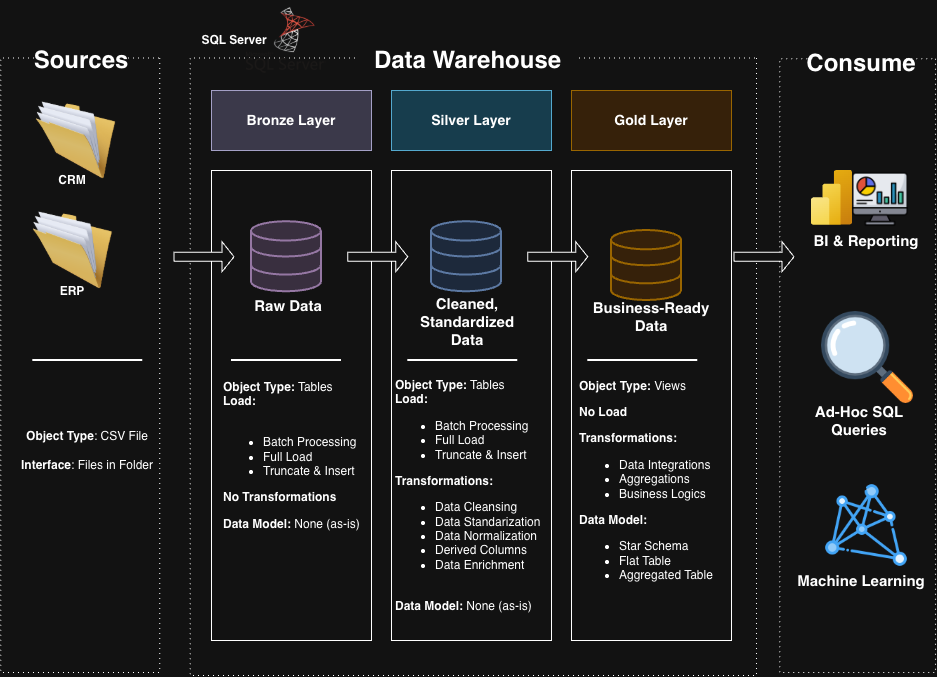

The diagram above was exported from draw.io. Its source (the exported page's mxGraphModel, read from the mxfile embedded in the PNG):
<mxGraphModel dx="1603" dy="789" grid="1" gridSize="10" guides="1" tooltips="1" connect="1" arrows="1" fold="1" page="0" pageScale="1" pageWidth="850" pageHeight="1100" background="#FFFFFF" math="0" shadow="0">
  <root>
    <mxCell id="0" />
    <mxCell id="1" parent="0" />
    <mxCell id="_1Ep6hV82EHjNj9dqa6f-2" parent="1" style="rounded=0;whiteSpace=wrap;html=1;rotation=90;strokeColor=default;dashed=1;dashPattern=1 4;strokeWidth=1;movable=1;resizable=1;rotatable=1;deletable=1;editable=1;locked=0;connectable=1;" value="" vertex="1">
      <mxGeometry height="158.89" width="614.37" x="-248.49" y="375.26" as="geometry" />
    </mxCell>
    <mxCell id="_1Ep6hV82EHjNj9dqa6f-3" parent="1" style="rounded=0;whiteSpace=wrap;html=1;strokeColor=none;" value="&lt;h1&gt;Sources&lt;/h1&gt;" vertex="1">
      <mxGeometry height="60" width="90" x="14.540000000000003" y="120" as="geometry" />
    </mxCell>
    <mxCell id="_1Ep6hV82EHjNj9dqa6f-4" parent="1" style="rounded=0;whiteSpace=wrap;html=1;rotation=90;strokeColor=default;dashed=1;dashPattern=1 4;strokeWidth=1;gradientColor=none;fillColor=default;glass=0;shadow=0;" value="" vertex="1">
      <mxGeometry height="566.25" width="617.49" x="143.14" y="173.14" as="geometry" />
    </mxCell>
    <mxCell id="_1Ep6hV82EHjNj9dqa6f-5" parent="1" style="rounded=0;whiteSpace=wrap;html=1;strokeColor=none;" value="&lt;h1&gt;Data Warehouse&lt;/h1&gt;" vertex="1">
      <mxGeometry height="60" width="219" x="336.75" y="120" as="geometry" />
    </mxCell>
    <mxCell id="_1Ep6hV82EHjNj9dqa6f-6" parent="1" style="rounded=0;whiteSpace=wrap;html=1;rotation=90;strokeColor=default;dashed=1;dashPattern=1 4;strokeWidth=1;" value="" vertex="1">
      <mxGeometry height="155.63" width="613.93" x="529.1" y="377.29" as="geometry" />
    </mxCell>
    <mxCell id="_1Ep6hV82EHjNj9dqa6f-7" parent="1" style="rounded=0;whiteSpace=wrap;html=1;strokeColor=none;" value="&lt;h1&gt;Consume&lt;/h1&gt;&lt;div&gt;&lt;br&gt;&lt;/div&gt;" vertex="1">
      <mxGeometry height="60" width="90" x="795" y="130" as="geometry" />
    </mxCell>
    <mxCell id="_1Ep6hV82EHjNj9dqa6f-8" parent="1" style="rounded=0;whiteSpace=wrap;html=1;fillColor=#d0cee2;strokeColor=#56517e;" value="&lt;h3&gt;&lt;b&gt;&lt;font&gt;Bronze Layer&lt;/font&gt;&lt;/b&gt;&lt;/h3&gt;" vertex="1">
      <mxGeometry height="60" width="160" x="190" y="180" as="geometry" />
    </mxCell>
    <mxCell id="_1Ep6hV82EHjNj9dqa6f-9" parent="1" style="rounded=0;whiteSpace=wrap;html=1;fillColor=#b1ddf0;strokeColor=#10739e;" value="&lt;h3&gt;Silver Layer&lt;/h3&gt;" vertex="1">
      <mxGeometry height="60" width="160" x="370" y="180" as="geometry" />
    </mxCell>
    <mxCell id="_1Ep6hV82EHjNj9dqa6f-10" parent="1" style="rounded=0;whiteSpace=wrap;html=1;fillColor=#ffe6cc;strokeColor=#d79b00;" value="&lt;h3&gt;Gold Layer&lt;/h3&gt;" vertex="1">
      <mxGeometry height="60" width="160" x="550" y="180" as="geometry" />
    </mxCell>
    <mxCell id="_1Ep6hV82EHjNj9dqa6f-11" parent="1" style="rounded=0;whiteSpace=wrap;html=1;" value="&lt;h3&gt;&lt;br&gt;&lt;/h3&gt;" vertex="1">
      <mxGeometry height="470" width="160" x="190" y="260" as="geometry" />
    </mxCell>
    <mxCell id="_1Ep6hV82EHjNj9dqa6f-12" parent="1" style="rounded=0;whiteSpace=wrap;html=1;" value="&lt;h3&gt;&lt;br&gt;&lt;/h3&gt;" vertex="1">
      <mxGeometry height="470" width="160" x="370" y="260" as="geometry" />
    </mxCell>
    <mxCell id="_1Ep6hV82EHjNj9dqa6f-13" parent="1" style="rounded=0;whiteSpace=wrap;html=1;" value="&lt;h3&gt;&lt;br&gt;&lt;/h3&gt;" vertex="1">
      <mxGeometry height="470" width="160" x="550" y="260" as="geometry" />
    </mxCell>
    <mxCell id="_1Ep6hV82EHjNj9dqa6f-15" parent="1" style="image;html=1;image=img/lib/clip_art/general/Full_Folder_128x128.png" value="&lt;h4&gt;&lt;br&gt;&lt;/h4&gt;" vertex="1">
      <mxGeometry height="80" width="80" x="14.54" y="190" as="geometry" />
    </mxCell>
    <mxCell id="_1Ep6hV82EHjNj9dqa6f-21" parent="1" style="rounded=0;whiteSpace=wrap;html=1;fillColor=none;strokeColor=none;" value="&lt;h4&gt;CRM&lt;/h4&gt;" vertex="1">
      <mxGeometry height="60" width="80" x="11.249999999999998" y="240" as="geometry" />
    </mxCell>
    <mxCell id="_1Ep6hV82EHjNj9dqa6f-22" parent="1" style="image;html=1;image=img/lib/clip_art/general/Full_Folder_128x128.png" value="&lt;h4&gt;&lt;br&gt;&lt;/h4&gt;" vertex="1">
      <mxGeometry height="80" width="80" x="11.250000000000002" y="300" as="geometry" />
    </mxCell>
    <mxCell id="_1Ep6hV82EHjNj9dqa6f-23" parent="1" style="rounded=0;whiteSpace=wrap;html=1;fillColor=none;strokeColor=none;" value="&lt;h4&gt;ERP&lt;/h4&gt;" vertex="1">
      <mxGeometry height="60" width="80" x="11.250000000000002" y="350.63" as="geometry" />
    </mxCell>
    <mxCell id="_1Ep6hV82EHjNj9dqa6f-25" parent="1" style="line;strokeWidth=2;html=1;" value="" vertex="1">
      <mxGeometry height="10" width="110" x="11.25" y="445" as="geometry" />
    </mxCell>
    <mxCell id="_1Ep6hV82EHjNj9dqa6f-26" parent="1" style="rounded=0;whiteSpace=wrap;html=1;fillColor=none;strokeColor=none;" value="&lt;b&gt;Object Type&lt;/b&gt;: CSV File&lt;div&gt;&lt;br&gt;&lt;b&gt;Interface&lt;/b&gt;: Files in Folder&lt;/div&gt;" vertex="1">
      <mxGeometry height="60" width="140" x="-3.75" y="510" as="geometry" />
    </mxCell>
    <mxCell id="_1Ep6hV82EHjNj9dqa6f-27" parent="1" style="html=1;verticalLabelPosition=bottom;align=center;labelBackgroundColor=#ffffff;verticalAlign=top;strokeWidth=2;strokeColor=#9673a6;shadow=0;dashed=0;shape=mxgraph.ios7.icons.data;fillColor=#e1d5e7;" value="" vertex="1">
      <mxGeometry height="70" width="70" x="230" y="311.25" as="geometry" />
    </mxCell>
    <mxCell id="_1Ep6hV82EHjNj9dqa6f-28" parent="1" style="html=1;verticalLabelPosition=bottom;align=center;labelBackgroundColor=#ffffff;verticalAlign=top;strokeWidth=2;strokeColor=#d79b00;shadow=0;dashed=0;shape=mxgraph.ios7.icons.data;fillColor=#ffe6cc;" value="" vertex="1">
      <mxGeometry height="70" width="70" x="590" y="320" as="geometry" />
    </mxCell>
    <mxCell id="_1Ep6hV82EHjNj9dqa6f-29" parent="1" style="html=1;verticalLabelPosition=bottom;align=center;labelBackgroundColor=#ffffff;verticalAlign=top;strokeWidth=2;strokeColor=#6c8ebf;shadow=0;dashed=0;shape=mxgraph.ios7.icons.data;fillColor=#dae8fc;" value="" vertex="1">
      <mxGeometry height="70" width="70" x="410" y="311.25" as="geometry" />
    </mxCell>
    <mxCell id="_1Ep6hV82EHjNj9dqa6f-30" parent="1" style="shape=singleArrow;whiteSpace=wrap;html=1;" value="" vertex="1">
      <mxGeometry height="30" width="60" x="152.5" y="331.25" as="geometry" />
    </mxCell>
    <mxCell id="_1Ep6hV82EHjNj9dqa6f-32" parent="1" style="shape=singleArrow;whiteSpace=wrap;html=1;" value="" vertex="1">
      <mxGeometry height="30" width="60" x="326.25" y="331.25" as="geometry" />
    </mxCell>
    <mxCell id="_1Ep6hV82EHjNj9dqa6f-34" parent="1" style="shape=singleArrow;whiteSpace=wrap;html=1;" value="" vertex="1">
      <mxGeometry height="30" width="60" x="506.25" y="331.25" as="geometry" />
    </mxCell>
    <mxCell id="_1Ep6hV82EHjNj9dqa6f-35" parent="1" style="shape=singleArrow;whiteSpace=wrap;html=1;" value="" vertex="1">
      <mxGeometry height="30" width="60" x="712.51" y="331.25" as="geometry" />
    </mxCell>
    <mxCell id="_1Ep6hV82EHjNj9dqa6f-36" parent="1" style="rounded=0;whiteSpace=wrap;html=1;fillColor=none;strokeColor=none;" value="&lt;h4&gt;&lt;font style=&quot;font-size: 15px;&quot;&gt;Raw Data&lt;/font&gt;&lt;/h4&gt;" vertex="1">
      <mxGeometry height="50" width="120" x="206.88" y="370" as="geometry" />
    </mxCell>
    <mxCell id="_1Ep6hV82EHjNj9dqa6f-37" parent="1" style="rounded=0;whiteSpace=wrap;html=1;fillColor=none;strokeColor=none;" value="&lt;h4&gt;&lt;p dir=&quot;auto&quot; style=&quot;white-space: pre-wrap;&quot;&gt;&lt;font style=&quot;font-size: 15px;&quot;&gt;Cleaned, Standardized Data&lt;/font&gt;&lt;/p&gt;&lt;/h4&gt;" vertex="1">
      <mxGeometry height="50" width="120" x="386.25" y="386.25" as="geometry" />
    </mxCell>
    <mxCell id="_1Ep6hV82EHjNj9dqa6f-38" parent="1" style="rounded=0;whiteSpace=wrap;html=1;fillColor=none;strokeColor=none;" value="&lt;h4&gt;&lt;p dir=&quot;auto&quot; style=&quot;white-space: pre-wrap;&quot;&gt;&lt;strong&gt;&lt;font style=&quot;font-size: 15px;&quot;&gt;Business-Ready Data&lt;/font&gt;&lt;/strong&gt;&lt;/p&gt;&lt;br/&gt;&lt;p dir=&quot;auto&quot; style=&quot;white-space: pre-wrap;&quot;&gt;&lt;/p&gt;&lt;/h4&gt;" vertex="1">
      <mxGeometry height="50" width="120" x="570" y="395" as="geometry" />
    </mxCell>
    <mxCell id="_1Ep6hV82EHjNj9dqa6f-41" parent="1" style="line;strokeWidth=2;html=1;" value="" vertex="1">
      <mxGeometry height="10" width="110" x="210" y="445" as="geometry" />
    </mxCell>
    <mxCell id="_1Ep6hV82EHjNj9dqa6f-42" parent="1" style="line;strokeWidth=2;html=1;" value="" vertex="1">
      <mxGeometry height="10" width="110" x="386.25" y="445" as="geometry" />
    </mxCell>
    <mxCell id="_1Ep6hV82EHjNj9dqa6f-43" parent="1" style="line;strokeWidth=2;html=1;" value="" vertex="1">
      <mxGeometry height="10" width="110" x="566.25" y="445" as="geometry" />
    </mxCell>
    <mxCell id="_1Ep6hV82EHjNj9dqa6f-44" parent="1" style="rounded=0;whiteSpace=wrap;html=1;align=left;strokeColor=none;fillColor=none;" value="&lt;p dir=&quot;auto&quot; style=&quot;text-wrap-mode: wrap;&quot;&gt;&lt;/p&gt;&lt;div style=&quot;text-align: justify;&quot;&gt;&lt;p dir=&quot;auto&quot; style=&quot;white-space: pre-wrap;&quot;&gt;&lt;strong&gt;Object Type:&lt;/strong&gt; Tables&lt;br&gt;&lt;strong&gt;Load:&lt;/strong&gt;&lt;/p&gt;&lt;ul dir=&quot;auto&quot;&gt;&lt;br&gt;&lt;li&gt;Batch Processing&lt;/li&gt;&lt;li&gt;Full Load&lt;/li&gt;&lt;li&gt;Truncate &amp;amp; Insert&lt;/li&gt;&lt;/ul&gt;&lt;p dir=&quot;auto&quot; style=&quot;white-space: pre-wrap;&quot;&gt;&lt;strong&gt;No Transformations&lt;/strong&gt;&lt;/p&gt;&lt;p dir=&quot;auto&quot; style=&quot;white-space: pre-wrap;&quot;&gt;&lt;strong&gt;Data Model:&lt;/strong&gt; None (as-is)&lt;/p&gt;&lt;/div&gt;" vertex="1">
      <mxGeometry height="180" width="140" x="200" y="455" as="geometry" />
    </mxCell>
    <mxCell id="_1Ep6hV82EHjNj9dqa6f-45" parent="1" style="rounded=0;whiteSpace=wrap;html=1;align=left;strokeColor=none;fillColor=none;" value="&lt;p dir=&quot;auto&quot; style=&quot;text-wrap-mode: wrap;&quot;&gt;&lt;/p&gt;&lt;div style=&quot;&quot;&gt;&lt;p dir=&quot;auto&quot; style=&quot;white-space: pre-wrap;&quot;&gt;&lt;/p&gt;&lt;div style=&quot;&quot;&gt;&lt;strong style=&quot;background-color: transparent; color: light-dark(rgb(0, 0, 0), rgb(255, 255, 255));&quot;&gt;Object Type:&lt;/strong&gt;&lt;span style=&quot;background-color: transparent; color: light-dark(rgb(0, 0, 0), rgb(255, 255, 255));&quot;&gt; Tables&lt;/span&gt;&lt;/div&gt;&lt;strong&gt;&lt;div style=&quot;&quot;&gt;&lt;strong style=&quot;background-color: transparent; color: light-dark(rgb(0, 0, 0), rgb(255, 255, 255));&quot;&gt;Load:&lt;/strong&gt;&lt;/div&gt;&lt;/strong&gt;&lt;ul dir=&quot;auto&quot;&gt;&lt;li style=&quot;&quot;&gt;Batch Processing&lt;/li&gt;&lt;li style=&quot;&quot;&gt;Full Load&lt;/li&gt;&lt;li style=&quot;&quot;&gt;Truncate &amp;amp; Insert&lt;/li&gt;&lt;/ul&gt;&lt;p dir=&quot;auto&quot; style=&quot;white-space: pre-wrap;&quot;&gt;&lt;strong&gt;Transformations:&lt;/strong&gt;&lt;/p&gt;&lt;ul dir=&quot;auto&quot;&gt;&lt;li style=&quot;&quot;&gt;Data Cleansing&lt;/li&gt;&lt;li style=&quot;&quot;&gt;Data Standarization&lt;/li&gt;&lt;li style=&quot;&quot;&gt;Data Normalization&lt;/li&gt;&lt;li style=&quot;&quot;&gt;Derived Columns&lt;/li&gt;&lt;li style=&quot;&quot;&gt;Data Enrichment&lt;/li&gt;&lt;div style=&quot;&quot;&gt;&lt;br&gt;&lt;/div&gt;&lt;/ul&gt;&lt;p dir=&quot;auto&quot; style=&quot;white-space: pre-wrap;&quot;&gt;&lt;strong&gt;Data Model:&lt;/strong&gt; None (as-is)&lt;/p&gt;&lt;/div&gt;" vertex="1">
      <mxGeometry height="280" width="160" x="371.88" y="445" as="geometry" />
    </mxCell>
    <mxCell id="_1Ep6hV82EHjNj9dqa6f-46" parent="1" style="rounded=0;whiteSpace=wrap;html=1;align=left;strokeColor=none;fillColor=none;" value="&lt;p dir=&quot;auto&quot; style=&quot;text-wrap-mode: wrap;&quot;&gt;&lt;/p&gt;&lt;div style=&quot;&quot;&gt;&lt;p dir=&quot;auto&quot; style=&quot;white-space: pre-wrap;&quot;&gt;&lt;/p&gt;&lt;div style=&quot;&quot;&gt;&lt;p dir=&quot;auto&quot; style=&quot;white-space: pre-wrap;&quot;&gt;&lt;strong&gt;Object Type:&lt;/strong&gt; Views&lt;/p&gt;&lt;p dir=&quot;auto&quot; style=&quot;white-space: pre-wrap;&quot;&gt;&lt;strong&gt;No Load&lt;/strong&gt;&lt;/p&gt;&lt;p dir=&quot;auto&quot; style=&quot;white-space: pre-wrap;&quot;&gt;&lt;strong&gt;Transformations:&lt;/strong&gt;&lt;/p&gt;&lt;ul dir=&quot;auto&quot;&gt;&lt;li&gt;Data Integrations&lt;/li&gt;&lt;li&gt;Aggregations&lt;/li&gt;&lt;li&gt;Business Logics&lt;/li&gt;&lt;/ul&gt;&lt;p dir=&quot;auto&quot; style=&quot;white-space: pre-wrap;&quot;&gt;&lt;strong&gt;Data Model:&lt;/strong&gt;&lt;/p&gt;&lt;ul dir=&quot;auto&quot;&gt;&lt;li&gt;Star Schema&lt;/li&gt;&lt;li&gt;Flat Table&lt;/li&gt;&lt;li&gt;Aggregated Table&lt;/li&gt;&lt;/ul&gt;&lt;/div&gt;&lt;/div&gt;" vertex="1">
      <mxGeometry height="250" width="140" x="555.75" y="445" as="geometry" />
    </mxCell>
    <mxCell id="_1Ep6hV82EHjNj9dqa6f-47" parent="1" style="image;aspect=fixed;html=1;points=[];align=center;fontSize=12;image=img/lib/azure2/analytics/Power_BI_Embedded.svg;" value="" vertex="1">
      <mxGeometry height="54.67" width="41" x="790" y="260.00000000000006" as="geometry" />
    </mxCell>
    <mxCell id="_1Ep6hV82EHjNj9dqa6f-48" parent="1" style="shape=image;verticalLabelPosition=bottom;labelBackgroundColor=default;verticalAlign=top;aspect=fixed;imageAspect=0;image=data:image/png,(base64 omitted: 7148 chars);" value="" vertex="1">
      <mxGeometry height="58" width="58" x="830" y="260" as="geometry" />
    </mxCell>
    <mxCell id="_1Ep6hV82EHjNj9dqa6f-52" parent="1" style="shape=image;verticalLabelPosition=bottom;labelBackgroundColor=default;verticalAlign=top;aspect=fixed;imageAspect=0;image=data:image/png,(base64 omitted: 11700 chars);" value="" vertex="1">
      <mxGeometry height="90" width="90" x="800" y="570" as="geometry" />
    </mxCell>
    <mxCell id="_1Ep6hV82EHjNj9dqa6f-53" parent="1" style="shape=image;verticalLabelPosition=bottom;labelBackgroundColor=default;verticalAlign=top;aspect=fixed;imageAspect=0;image=data:image/png,(base64 omitted: 9628 chars);" value="" vertex="1">
      <mxGeometry height="92" width="92" x="800" y="401" as="geometry" />
    </mxCell>
    <mxCell id="_1Ep6hV82EHjNj9dqa6f-54" parent="1" style="rounded=0;whiteSpace=wrap;html=1;fillColor=none;strokeColor=none;" value="&lt;p dir=&quot;auto&quot; style=&quot;white-space: pre-wrap;&quot;&gt;&lt;b&gt;&lt;font style=&quot;font-size: 15px;&quot;&gt;BI &amp;amp; Reporting&lt;/font&gt;&lt;/b&gt;&lt;/p&gt;" vertex="1">
      <mxGeometry height="60" width="120" x="785" y="300" as="geometry" />
    </mxCell>
    <mxCell id="_1Ep6hV82EHjNj9dqa6f-55" parent="1" style="rounded=0;whiteSpace=wrap;html=1;fillColor=none;strokeColor=none;" value="&lt;p dir=&quot;auto&quot; style=&quot;white-space: pre-wrap;&quot;&gt;&lt;b&gt;&lt;font style=&quot;font-size: 15px;&quot;&gt;Ad-Hoc SQL Queries&lt;/font&gt;&lt;/b&gt;&lt;/p&gt;" vertex="1">
      <mxGeometry height="60" width="130" x="772.51" y="480" as="geometry" />
    </mxCell>
    <mxCell id="_1Ep6hV82EHjNj9dqa6f-56" parent="1" style="rounded=0;whiteSpace=wrap;html=1;fillColor=none;strokeColor=none;" value="&lt;p dir=&quot;auto&quot; style=&quot;white-space: pre-wrap;&quot;&gt;&lt;b&gt;&lt;font style=&quot;font-size: 15px;&quot;&gt;Machine Learning&lt;/font&gt;&lt;/b&gt;&lt;/p&gt;" vertex="1">
      <mxGeometry height="60" width="130" x="775" y="640" as="geometry" />
    </mxCell>
    <mxCell id="_1Ep6hV82EHjNj9dqa6f-57" parent="1" style="rounded=0;whiteSpace=wrap;html=1;fillColor=none;strokeColor=none;" value="&lt;b&gt;SQL Server&lt;/b&gt;" vertex="1">
      <mxGeometry height="60" width="120" x="152.5" y="100" as="geometry" />
    </mxCell>
    <mxCell id="_1Ep6hV82EHjNj9dqa6f-58" parent="1" style="shape=image;verticalLabelPosition=bottom;labelBackgroundColor=default;verticalAlign=top;aspect=fixed;imageAspect=0;image=data:image/png,(base64 omitted: 14620 chars);" value="" vertex="1">
      <mxGeometry height="80" width="80" x="225" y="90" as="geometry" />
    </mxCell>
  </root>
</mxGraphModel>